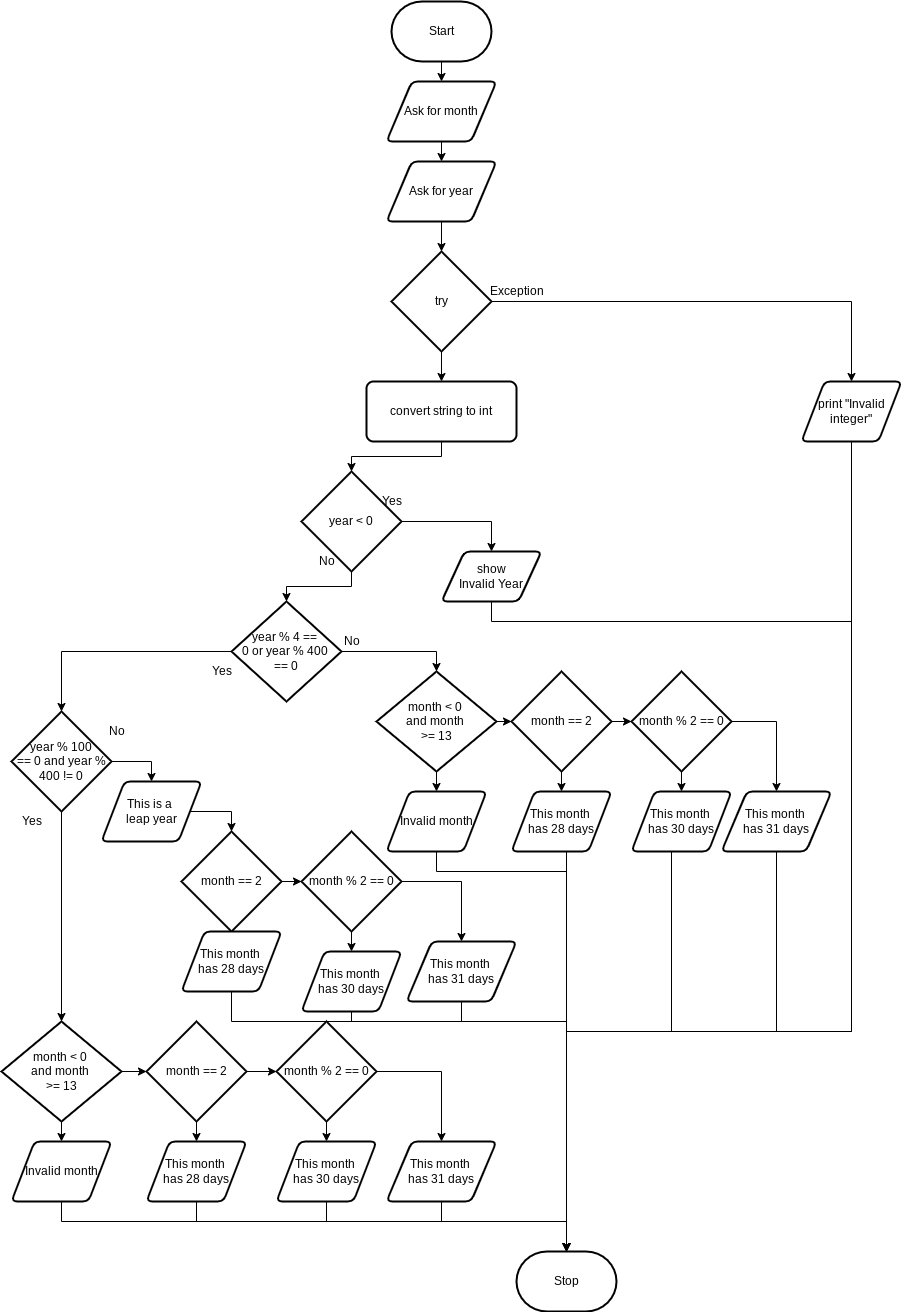

The diagram above was exported from draw.io. Its source (the exported page's mxGraphModel, read from the mxfile embedded in the PNG):
<mxGraphModel dx="1500" dy="1500" grid="1" gridSize="10" guides="1" tooltips="1" connect="1" arrows="1" fold="1" page="1" pageScale="1" pageWidth="850" pageHeight="1100" math="0" shadow="0">
  <root>
    <mxCell id="0" />
    <mxCell id="1" parent="0" />
    <mxCell id="259" style="edgeStyle=none;html=1;entryX=0.5;entryY=0;entryDx=0;entryDy=0;" edge="1" parent="1" source="219" target="258">
      <mxGeometry relative="1" as="geometry" />
    </mxCell>
    <mxCell id="219" value="Start" style="strokeWidth=2;html=1;shape=mxgraph.flowchart.terminator;whiteSpace=wrap;" vertex="1" parent="1">
      <mxGeometry x="380" y="-10" width="100" height="60" as="geometry" />
    </mxCell>
    <mxCell id="220" value="Stop" style="strokeWidth=2;html=1;shape=mxgraph.flowchart.terminator;whiteSpace=wrap;" vertex="1" parent="1">
      <mxGeometry x="505" y="1240" width="100" height="60" as="geometry" />
    </mxCell>
    <mxCell id="221" style="edgeStyle=none;html=1;entryX=0.5;entryY=0;entryDx=0;entryDy=0;entryPerimeter=0;" edge="1" parent="1" source="222" target="225">
      <mxGeometry relative="1" as="geometry" />
    </mxCell>
    <mxCell id="222" value="Ask for year" style="shape=parallelogram;html=1;strokeWidth=2;perimeter=parallelogramPerimeter;whiteSpace=wrap;rounded=1;arcSize=12;size=0.23;" vertex="1" parent="1">
      <mxGeometry x="375" y="150" width="110" height="60" as="geometry" />
    </mxCell>
    <mxCell id="223" style="edgeStyle=none;html=1;entryX=0.5;entryY=0;entryDx=0;entryDy=0;" edge="1" parent="1" source="225" target="227">
      <mxGeometry relative="1" as="geometry" />
    </mxCell>
    <mxCell id="224" style="edgeStyle=none;html=1;rounded=0;entryX=0.5;entryY=0;entryDx=0;entryDy=0;" edge="1" parent="1" source="225" target="231">
      <mxGeometry relative="1" as="geometry">
        <mxPoint x="710" y="350" as="targetPoint" />
        <Array as="points">
          <mxPoint x="840" y="290" />
        </Array>
      </mxGeometry>
    </mxCell>
    <mxCell id="225" value="try" style="strokeWidth=2;html=1;shape=mxgraph.flowchart.decision;whiteSpace=wrap;" vertex="1" parent="1">
      <mxGeometry x="380" y="240" width="100" height="100" as="geometry" />
    </mxCell>
    <mxCell id="226" style="edgeStyle=orthogonalEdgeStyle;rounded=0;html=1;entryX=0.5;entryY=0;entryDx=0;entryDy=0;entryPerimeter=0;" edge="1" parent="1" source="227" target="236">
      <mxGeometry relative="1" as="geometry">
        <mxPoint x="360" y="485" as="targetPoint" />
      </mxGeometry>
    </mxCell>
    <mxCell id="227" value="convert string to int" style="rounded=1;whiteSpace=wrap;html=1;absoluteArcSize=1;arcSize=14;strokeWidth=2;" vertex="1" parent="1">
      <mxGeometry x="355" y="370" width="150" height="60" as="geometry" />
    </mxCell>
    <mxCell id="228" value="Exception" style="text;html=1;align=center;verticalAlign=middle;resizable=0;points=[];autosize=1;strokeColor=none;fillColor=none;" vertex="1" parent="1">
      <mxGeometry x="470" y="270" width="70" height="20" as="geometry" />
    </mxCell>
    <mxCell id="229" style="edgeStyle=orthogonalEdgeStyle;html=1;rounded=0;strokeColor=none;" edge="1" parent="1" source="231" target="220">
      <mxGeometry relative="1" as="geometry">
        <mxPoint x="560" y="750" as="targetPoint" />
        <Array as="points">
          <mxPoint x="610" y="710" />
          <mxPoint x="280" y="710" />
        </Array>
      </mxGeometry>
    </mxCell>
    <mxCell id="309" style="edgeStyle=orthogonalEdgeStyle;rounded=0;html=1;entryX=0.5;entryY=0;entryDx=0;entryDy=0;entryPerimeter=0;" edge="1" parent="1" source="231" target="220">
      <mxGeometry relative="1" as="geometry">
        <mxPoint x="560" y="1236" as="targetPoint" />
        <Array as="points">
          <mxPoint x="840" y="1020" />
          <mxPoint x="555" y="1020" />
        </Array>
      </mxGeometry>
    </mxCell>
    <mxCell id="231" value="print &quot;Invalid integer&quot;" style="shape=parallelogram;html=1;strokeWidth=2;perimeter=parallelogramPerimeter;whiteSpace=wrap;rounded=1;arcSize=12;size=0.23;" vertex="1" parent="1">
      <mxGeometry x="790" y="370" width="100" height="60" as="geometry" />
    </mxCell>
    <mxCell id="234" style="edgeStyle=orthogonalEdgeStyle;html=1;entryX=0.5;entryY=0;entryDx=0;entryDy=0;entryPerimeter=0;rounded=0;" edge="1" parent="1" source="236" target="239">
      <mxGeometry relative="1" as="geometry" />
    </mxCell>
    <mxCell id="235" style="edgeStyle=orthogonalEdgeStyle;rounded=0;html=1;" edge="1" parent="1" source="236" target="250">
      <mxGeometry relative="1" as="geometry">
        <mxPoint x="550" y="600" as="targetPoint" />
        <Array as="points">
          <mxPoint x="480" y="510" />
        </Array>
      </mxGeometry>
    </mxCell>
    <mxCell id="236" value="year &amp;lt; 0" style="strokeWidth=2;html=1;shape=mxgraph.flowchart.decision;whiteSpace=wrap;" vertex="1" parent="1">
      <mxGeometry x="290" y="460" width="100" height="100" as="geometry" />
    </mxCell>
    <mxCell id="237" style="edgeStyle=orthogonalEdgeStyle;rounded=0;html=1;entryX=0.5;entryY=0;entryDx=0;entryDy=0;entryPerimeter=0;" edge="1" parent="1" source="239" target="262">
      <mxGeometry relative="1" as="geometry">
        <mxPoint x="405" y="660" as="targetPoint" />
        <Array as="points">
          <mxPoint x="425" y="640" />
        </Array>
      </mxGeometry>
    </mxCell>
    <mxCell id="238" style="edgeStyle=orthogonalEdgeStyle;rounded=0;html=1;entryX=0.5;entryY=0;entryDx=0;entryDy=0;entryPerimeter=0;" edge="1" parent="1" source="239" target="242">
      <mxGeometry relative="1" as="geometry">
        <mxPoint x="230" y="740" as="targetPoint" />
      </mxGeometry>
    </mxCell>
    <mxCell id="239" value="year % 4 == &lt;br&gt;0 or year % 400 &lt;br&gt;== 0" style="strokeWidth=2;html=1;shape=mxgraph.flowchart.decision;whiteSpace=wrap;" vertex="1" parent="1">
      <mxGeometry x="220" y="590" width="110" height="100" as="geometry" />
    </mxCell>
    <mxCell id="240" style="edgeStyle=orthogonalEdgeStyle;rounded=0;html=1;entryX=0.5;entryY=0;entryDx=0;entryDy=0;entryPerimeter=0;" edge="1" parent="1" source="242" target="291">
      <mxGeometry relative="1" as="geometry">
        <mxPoint x="50" y="870" as="targetPoint" />
      </mxGeometry>
    </mxCell>
    <mxCell id="241" style="edgeStyle=orthogonalEdgeStyle;rounded=0;html=1;entryX=0.5;entryY=0;entryDx=0;entryDy=0;" edge="1" parent="1" source="242" target="254">
      <mxGeometry relative="1" as="geometry">
        <mxPoint x="390" y="880" as="targetPoint" />
        <Array as="points">
          <mxPoint x="140" y="750" />
          <mxPoint x="140" y="750" />
        </Array>
      </mxGeometry>
    </mxCell>
    <mxCell id="242" value="year % 100&lt;br&gt;== 0 and year % 400 != 0" style="strokeWidth=2;html=1;shape=mxgraph.flowchart.decision;whiteSpace=wrap;" vertex="1" parent="1">
      <mxGeometry y="700" width="100" height="100" as="geometry" />
    </mxCell>
    <mxCell id="243" value="Yes" style="text;html=1;align=center;verticalAlign=middle;resizable=0;points=[];autosize=1;strokeColor=none;fillColor=none;" vertex="1" parent="1">
      <mxGeometry x="360" y="480" width="40" height="20" as="geometry" />
    </mxCell>
    <mxCell id="244" value="No" style="text;html=1;align=center;verticalAlign=middle;resizable=0;points=[];autosize=1;strokeColor=none;fillColor=none;" vertex="1" parent="1">
      <mxGeometry x="300" y="540" width="30" height="20" as="geometry" />
    </mxCell>
    <mxCell id="245" value="No" style="text;html=1;align=center;verticalAlign=middle;resizable=0;points=[];autosize=1;strokeColor=none;fillColor=none;" vertex="1" parent="1">
      <mxGeometry x="325" y="620" width="30" height="20" as="geometry" />
    </mxCell>
    <mxCell id="246" value="Yes" style="text;html=1;align=center;verticalAlign=middle;resizable=0;points=[];autosize=1;strokeColor=none;fillColor=none;" vertex="1" parent="1">
      <mxGeometry x="190" y="650" width="40" height="20" as="geometry" />
    </mxCell>
    <mxCell id="247" value="Yes" style="text;html=1;align=center;verticalAlign=middle;resizable=0;points=[];autosize=1;strokeColor=none;fillColor=none;" vertex="1" parent="1">
      <mxGeometry y="800" width="40" height="20" as="geometry" />
    </mxCell>
    <mxCell id="248" value="No" style="text;html=1;align=center;verticalAlign=middle;resizable=0;points=[];autosize=1;strokeColor=none;fillColor=none;" vertex="1" parent="1">
      <mxGeometry x="90" y="710" width="30" height="20" as="geometry" />
    </mxCell>
    <mxCell id="310" style="edgeStyle=orthogonalEdgeStyle;rounded=0;html=1;entryX=0.5;entryY=0;entryDx=0;entryDy=0;entryPerimeter=0;" edge="1" parent="1" source="250" target="220">
      <mxGeometry relative="1" as="geometry">
        <mxPoint x="680" y="1000" as="targetPoint" />
        <Array as="points">
          <mxPoint x="480" y="610" />
          <mxPoint x="840" y="610" />
          <mxPoint x="840" y="1020" />
          <mxPoint x="555" y="1020" />
        </Array>
      </mxGeometry>
    </mxCell>
    <mxCell id="250" value="show&lt;br&gt;Invalid Year" style="shape=parallelogram;html=1;strokeWidth=2;perimeter=parallelogramPerimeter;whiteSpace=wrap;rounded=1;arcSize=12;size=0.23;" vertex="1" parent="1">
      <mxGeometry x="430" y="540" width="100" height="50" as="geometry" />
    </mxCell>
    <mxCell id="308" style="edgeStyle=orthogonalEdgeStyle;rounded=0;html=1;entryX=0.5;entryY=0;entryDx=0;entryDy=0;entryPerimeter=0;" edge="1" parent="1" source="254" target="301">
      <mxGeometry relative="1" as="geometry">
        <Array as="points">
          <mxPoint x="220" y="800" />
        </Array>
      </mxGeometry>
    </mxCell>
    <mxCell id="254" value="This is a &lt;br&gt;leap year" style="shape=parallelogram;html=1;strokeWidth=2;perimeter=parallelogramPerimeter;whiteSpace=wrap;rounded=1;arcSize=12;size=0.23;" vertex="1" parent="1">
      <mxGeometry x="90" y="770" width="100" height="60" as="geometry" />
    </mxCell>
    <mxCell id="260" style="edgeStyle=none;html=1;entryX=0.5;entryY=0;entryDx=0;entryDy=0;" edge="1" parent="1" source="258" target="222">
      <mxGeometry relative="1" as="geometry" />
    </mxCell>
    <mxCell id="258" value="Ask for month" style="shape=parallelogram;html=1;strokeWidth=2;perimeter=parallelogramPerimeter;whiteSpace=wrap;rounded=1;arcSize=12;size=0.23;" vertex="1" parent="1">
      <mxGeometry x="375" y="70" width="110" height="60" as="geometry" />
    </mxCell>
    <mxCell id="272" style="edgeStyle=none;html=1;" edge="1" parent="1" source="261" target="267">
      <mxGeometry relative="1" as="geometry" />
    </mxCell>
    <mxCell id="273" style="edgeStyle=none;html=1;" edge="1" parent="1" source="261" target="266">
      <mxGeometry relative="1" as="geometry" />
    </mxCell>
    <mxCell id="261" value="month == 2" style="strokeWidth=2;html=1;shape=mxgraph.flowchart.decision;whiteSpace=wrap;" vertex="1" parent="1">
      <mxGeometry x="500" y="660" width="100" height="100" as="geometry" />
    </mxCell>
    <mxCell id="270" style="edgeStyle=none;html=1;" edge="1" parent="1" source="262" target="263">
      <mxGeometry relative="1" as="geometry" />
    </mxCell>
    <mxCell id="271" style="edgeStyle=none;html=1;entryX=0;entryY=0.5;entryDx=0;entryDy=0;entryPerimeter=0;" edge="1" parent="1" source="262" target="261">
      <mxGeometry relative="1" as="geometry" />
    </mxCell>
    <mxCell id="262" value="month &amp;lt; 0 &lt;br&gt;and month &lt;br&gt;&amp;gt;= 13" style="strokeWidth=2;html=1;shape=mxgraph.flowchart.decision;whiteSpace=wrap;" vertex="1" parent="1">
      <mxGeometry x="365" y="660" width="120" height="100" as="geometry" />
    </mxCell>
    <mxCell id="311" style="edgeStyle=orthogonalEdgeStyle;rounded=0;html=1;entryX=0.5;entryY=0;entryDx=0;entryDy=0;entryPerimeter=0;" edge="1" parent="1" source="263" target="220">
      <mxGeometry relative="1" as="geometry">
        <Array as="points">
          <mxPoint x="425" y="860" />
          <mxPoint x="555" y="860" />
        </Array>
      </mxGeometry>
    </mxCell>
    <mxCell id="263" value="Invalid month" style="shape=parallelogram;html=1;strokeWidth=2;perimeter=parallelogramPerimeter;whiteSpace=wrap;rounded=1;arcSize=12;size=0.23;" vertex="1" parent="1">
      <mxGeometry x="375" y="780" width="100" height="60" as="geometry" />
    </mxCell>
    <mxCell id="274" style="edgeStyle=none;html=1;entryX=0.5;entryY=0;entryDx=0;entryDy=0;" edge="1" parent="1" source="266" target="268">
      <mxGeometry relative="1" as="geometry" />
    </mxCell>
    <mxCell id="275" style="edgeStyle=orthogonalEdgeStyle;html=1;entryX=0.5;entryY=0;entryDx=0;entryDy=0;rounded=0;" edge="1" parent="1" source="266" target="269">
      <mxGeometry relative="1" as="geometry">
        <Array as="points">
          <mxPoint x="765" y="710" />
        </Array>
      </mxGeometry>
    </mxCell>
    <mxCell id="266" value="month % 2 == 0" style="strokeWidth=2;html=1;shape=mxgraph.flowchart.decision;whiteSpace=wrap;" vertex="1" parent="1">
      <mxGeometry x="620" y="660" width="100" height="100" as="geometry" />
    </mxCell>
    <mxCell id="312" style="edgeStyle=orthogonalEdgeStyle;rounded=0;html=1;entryX=0.5;entryY=0;entryDx=0;entryDy=0;entryPerimeter=0;" edge="1" parent="1" source="267" target="220">
      <mxGeometry relative="1" as="geometry">
        <Array as="points">
          <mxPoint x="555" y="980" />
          <mxPoint x="555" y="980" />
        </Array>
      </mxGeometry>
    </mxCell>
    <mxCell id="267" value="This month &lt;br&gt;has 28 days" style="shape=parallelogram;html=1;strokeWidth=2;perimeter=parallelogramPerimeter;whiteSpace=wrap;rounded=1;arcSize=12;size=0.23;" vertex="1" parent="1">
      <mxGeometry x="500" y="780" width="100" height="60" as="geometry" />
    </mxCell>
    <mxCell id="313" style="edgeStyle=orthogonalEdgeStyle;rounded=0;html=1;entryX=0.5;entryY=0;entryDx=0;entryDy=0;entryPerimeter=0;" edge="1" parent="1" source="268" target="220">
      <mxGeometry relative="1" as="geometry">
        <Array as="points">
          <mxPoint x="660" y="1020" />
          <mxPoint x="555" y="1020" />
        </Array>
      </mxGeometry>
    </mxCell>
    <mxCell id="268" value="This month &lt;br&gt;has 30 days" style="shape=parallelogram;html=1;strokeWidth=2;perimeter=parallelogramPerimeter;whiteSpace=wrap;rounded=1;arcSize=12;size=0.23;" vertex="1" parent="1">
      <mxGeometry x="620" y="780" width="100" height="60" as="geometry" />
    </mxCell>
    <mxCell id="314" style="edgeStyle=orthogonalEdgeStyle;rounded=0;html=1;" edge="1" parent="1" source="269" target="220">
      <mxGeometry relative="1" as="geometry">
        <Array as="points">
          <mxPoint x="765" y="1020" />
          <mxPoint x="555" y="1020" />
        </Array>
      </mxGeometry>
    </mxCell>
    <mxCell id="269" value="This month &lt;br&gt;has 31 days" style="shape=parallelogram;html=1;strokeWidth=2;perimeter=parallelogramPerimeter;whiteSpace=wrap;rounded=1;arcSize=12;size=0.23;" vertex="1" parent="1">
      <mxGeometry x="710" y="780" width="110" height="60" as="geometry" />
    </mxCell>
    <mxCell id="286" style="edgeStyle=none;html=1;" edge="1" parent="1" source="288" target="296">
      <mxGeometry relative="1" as="geometry" />
    </mxCell>
    <mxCell id="287" style="edgeStyle=none;html=1;" edge="1" parent="1" source="288" target="295">
      <mxGeometry relative="1" as="geometry" />
    </mxCell>
    <mxCell id="288" value="month == 2" style="strokeWidth=2;html=1;shape=mxgraph.flowchart.decision;whiteSpace=wrap;" vertex="1" parent="1">
      <mxGeometry x="135" y="1010" width="100" height="100" as="geometry" />
    </mxCell>
    <mxCell id="289" style="edgeStyle=none;html=1;" edge="1" parent="1" source="291" target="292">
      <mxGeometry relative="1" as="geometry" />
    </mxCell>
    <mxCell id="290" style="edgeStyle=none;html=1;entryX=0;entryY=0.5;entryDx=0;entryDy=0;entryPerimeter=0;" edge="1" parent="1" source="291" target="288">
      <mxGeometry relative="1" as="geometry" />
    </mxCell>
    <mxCell id="291" value="month &amp;lt; 0 &lt;br&gt;and month &lt;br&gt;&amp;gt;= 13" style="strokeWidth=2;html=1;shape=mxgraph.flowchart.decision;whiteSpace=wrap;" vertex="1" parent="1">
      <mxGeometry x="-10" y="1010" width="120" height="100" as="geometry" />
    </mxCell>
    <mxCell id="319" style="edgeStyle=orthogonalEdgeStyle;rounded=0;html=1;entryX=0.5;entryY=0;entryDx=0;entryDy=0;entryPerimeter=0;" edge="1" parent="1" source="292" target="220">
      <mxGeometry relative="1" as="geometry">
        <Array as="points">
          <mxPoint x="50" y="1210" />
          <mxPoint x="555" y="1210" />
        </Array>
      </mxGeometry>
    </mxCell>
    <mxCell id="292" value="Invalid month" style="shape=parallelogram;html=1;strokeWidth=2;perimeter=parallelogramPerimeter;whiteSpace=wrap;rounded=1;arcSize=12;size=0.23;" vertex="1" parent="1">
      <mxGeometry y="1130" width="100" height="60" as="geometry" />
    </mxCell>
    <mxCell id="293" style="edgeStyle=none;html=1;entryX=0.5;entryY=0;entryDx=0;entryDy=0;" edge="1" parent="1" source="295" target="297">
      <mxGeometry relative="1" as="geometry" />
    </mxCell>
    <mxCell id="294" style="edgeStyle=orthogonalEdgeStyle;html=1;entryX=0.5;entryY=0;entryDx=0;entryDy=0;rounded=0;" edge="1" parent="1" source="295" target="298">
      <mxGeometry relative="1" as="geometry">
        <mxPoint x="430" y="1130" as="targetPoint" />
      </mxGeometry>
    </mxCell>
    <mxCell id="295" value="month % 2 == 0" style="strokeWidth=2;html=1;shape=mxgraph.flowchart.decision;whiteSpace=wrap;" vertex="1" parent="1">
      <mxGeometry x="265" y="1010" width="100" height="100" as="geometry" />
    </mxCell>
    <mxCell id="320" style="edgeStyle=orthogonalEdgeStyle;rounded=0;html=1;entryX=0.5;entryY=0;entryDx=0;entryDy=0;entryPerimeter=0;" edge="1" parent="1" source="296" target="220">
      <mxGeometry relative="1" as="geometry">
        <Array as="points">
          <mxPoint x="185" y="1210" />
          <mxPoint x="555" y="1210" />
        </Array>
      </mxGeometry>
    </mxCell>
    <mxCell id="296" value="This month &lt;br&gt;has 28 days" style="shape=parallelogram;html=1;strokeWidth=2;perimeter=parallelogramPerimeter;whiteSpace=wrap;rounded=1;arcSize=12;size=0.23;" vertex="1" parent="1">
      <mxGeometry x="135" y="1130" width="100" height="60" as="geometry" />
    </mxCell>
    <mxCell id="321" style="edgeStyle=orthogonalEdgeStyle;rounded=0;html=1;entryX=0.5;entryY=0;entryDx=0;entryDy=0;entryPerimeter=0;" edge="1" parent="1" source="297" target="220">
      <mxGeometry relative="1" as="geometry">
        <Array as="points">
          <mxPoint x="315" y="1210" />
          <mxPoint x="555" y="1210" />
        </Array>
      </mxGeometry>
    </mxCell>
    <mxCell id="297" value="This month &lt;br&gt;has 30 days" style="shape=parallelogram;html=1;strokeWidth=2;perimeter=parallelogramPerimeter;whiteSpace=wrap;rounded=1;arcSize=12;size=0.23;" vertex="1" parent="1">
      <mxGeometry x="265" y="1130" width="100" height="60" as="geometry" />
    </mxCell>
    <mxCell id="323" style="edgeStyle=orthogonalEdgeStyle;rounded=0;html=1;entryX=0.5;entryY=0;entryDx=0;entryDy=0;entryPerimeter=0;" edge="1" parent="1" source="298" target="220">
      <mxGeometry relative="1" as="geometry">
        <Array as="points">
          <mxPoint x="430" y="1210" />
          <mxPoint x="555" y="1210" />
        </Array>
      </mxGeometry>
    </mxCell>
    <mxCell id="298" value="This month &lt;br&gt;has 31 days" style="shape=parallelogram;html=1;strokeWidth=2;perimeter=parallelogramPerimeter;whiteSpace=wrap;rounded=1;arcSize=12;size=0.23;" vertex="1" parent="1">
      <mxGeometry x="375" y="1130" width="110" height="60" as="geometry" />
    </mxCell>
    <mxCell id="299" style="edgeStyle=none;html=1;" edge="1" parent="1" source="301" target="305">
      <mxGeometry relative="1" as="geometry" />
    </mxCell>
    <mxCell id="300" style="edgeStyle=none;html=1;" edge="1" parent="1" source="301" target="304">
      <mxGeometry relative="1" as="geometry" />
    </mxCell>
    <mxCell id="301" value="month == 2" style="strokeWidth=2;html=1;shape=mxgraph.flowchart.decision;whiteSpace=wrap;" vertex="1" parent="1">
      <mxGeometry x="170" y="820" width="100" height="100" as="geometry" />
    </mxCell>
    <mxCell id="302" style="edgeStyle=none;html=1;entryX=0.5;entryY=0;entryDx=0;entryDy=0;" edge="1" parent="1" source="304" target="306">
      <mxGeometry relative="1" as="geometry" />
    </mxCell>
    <mxCell id="303" style="edgeStyle=orthogonalEdgeStyle;html=1;entryX=0.5;entryY=0;entryDx=0;entryDy=0;rounded=0;" edge="1" parent="1" source="304" target="307">
      <mxGeometry relative="1" as="geometry">
        <mxPoint x="480" y="940" as="targetPoint" />
      </mxGeometry>
    </mxCell>
    <mxCell id="304" value="month % 2 == 0" style="strokeWidth=2;html=1;shape=mxgraph.flowchart.decision;whiteSpace=wrap;" vertex="1" parent="1">
      <mxGeometry x="290" y="820" width="100" height="100" as="geometry" />
    </mxCell>
    <mxCell id="316" style="edgeStyle=orthogonalEdgeStyle;rounded=0;html=1;entryX=0.5;entryY=0;entryDx=0;entryDy=0;entryPerimeter=0;" edge="1" parent="1" source="305" target="220">
      <mxGeometry relative="1" as="geometry">
        <Array as="points">
          <mxPoint x="220" y="1010" />
          <mxPoint x="555" y="1010" />
        </Array>
      </mxGeometry>
    </mxCell>
    <mxCell id="305" value="This month &lt;br&gt;has 28 days" style="shape=parallelogram;html=1;strokeWidth=2;perimeter=parallelogramPerimeter;whiteSpace=wrap;rounded=1;arcSize=12;size=0.23;" vertex="1" parent="1">
      <mxGeometry x="170" y="920" width="100" height="60" as="geometry" />
    </mxCell>
    <mxCell id="317" style="edgeStyle=orthogonalEdgeStyle;rounded=0;html=1;entryX=0.5;entryY=0;entryDx=0;entryDy=0;entryPerimeter=0;" edge="1" parent="1" source="306" target="220">
      <mxGeometry relative="1" as="geometry">
        <Array as="points">
          <mxPoint x="340" y="1010" />
          <mxPoint x="555" y="1010" />
        </Array>
      </mxGeometry>
    </mxCell>
    <mxCell id="306" value="This month &lt;br&gt;has 30 days" style="shape=parallelogram;html=1;strokeWidth=2;perimeter=parallelogramPerimeter;whiteSpace=wrap;rounded=1;arcSize=12;size=0.23;" vertex="1" parent="1">
      <mxGeometry x="290" y="940" width="100" height="60" as="geometry" />
    </mxCell>
    <mxCell id="318" style="edgeStyle=orthogonalEdgeStyle;rounded=0;html=1;entryX=0.5;entryY=0;entryDx=0;entryDy=0;entryPerimeter=0;" edge="1" parent="1" source="307" target="220">
      <mxGeometry relative="1" as="geometry">
        <Array as="points">
          <mxPoint x="450" y="1010" />
          <mxPoint x="555" y="1010" />
        </Array>
      </mxGeometry>
    </mxCell>
    <mxCell id="307" value="This month &lt;br&gt;has 31 days" style="shape=parallelogram;html=1;strokeWidth=2;perimeter=parallelogramPerimeter;whiteSpace=wrap;rounded=1;arcSize=12;size=0.23;" vertex="1" parent="1">
      <mxGeometry x="395" y="930" width="110" height="60" as="geometry" />
    </mxCell>
  </root>
</mxGraphModel>